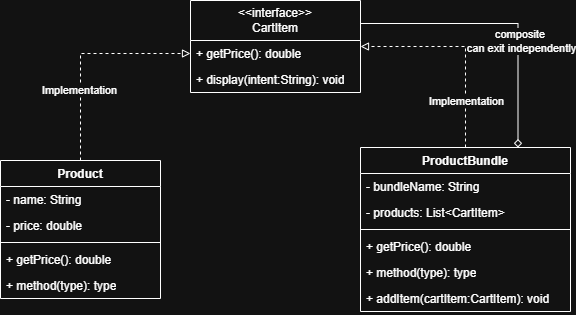

The diagram above was exported from draw.io. Its source (the exported page's mxGraphModel, read from the mxfile embedded in the PNG):
<mxGraphModel dx="1042" dy="527" grid="1" gridSize="10" guides="1" tooltips="1" connect="1" arrows="1" fold="1" page="1" pageScale="1" pageWidth="850" pageHeight="1100" math="0" shadow="0">
  <root>
    <mxCell id="0" />
    <mxCell id="1" parent="0" />
    <mxCell id="ANkMYHjBIF0ecjqH2YWp-22" edge="1" parent="1" source="ANkMYHjBIF0ecjqH2YWp-1" style="edgeStyle=orthogonalEdgeStyle;rounded=0;orthogonalLoop=1;jettySize=auto;html=1;exitX=1;exitY=0.25;exitDx=0;exitDy=0;entryX=0.75;entryY=0;entryDx=0;entryDy=0;endArrow=diamond;endFill=0;" target="ANkMYHjBIF0ecjqH2YWp-11">
      <mxGeometry relative="1" as="geometry" />
    </mxCell>
    <mxCell id="ANkMYHjBIF0ecjqH2YWp-23" connectable="0" parent="ANkMYHjBIF0ecjqH2YWp-22" style="edgeLabel;html=1;align=center;verticalAlign=middle;resizable=0;points=[];" value="composite&amp;nbsp;&lt;div&gt;can exit independently&lt;/div&gt;" vertex="1">
      <mxGeometry relative="1" x="0.2071" as="geometry">
        <mxPoint x="3" y="5" as="offset" />
      </mxGeometry>
    </mxCell>
    <mxCell id="ANkMYHjBIF0ecjqH2YWp-1" parent="1" style="swimlane;fontStyle=0;childLayout=stackLayout;horizontal=1;startSize=40;fillColor=none;horizontalStack=0;resizeParent=1;resizeParentMax=0;resizeLast=0;collapsible=1;marginBottom=0;whiteSpace=wrap;html=1;" value="&amp;lt;&amp;lt;interface&amp;gt;&amp;gt;&lt;div&gt;CartItem&lt;/div&gt;" vertex="1">
      <mxGeometry height="92" width="170" x="340" y="40" as="geometry" />
    </mxCell>
    <mxCell id="ANkMYHjBIF0ecjqH2YWp-2" parent="ANkMYHjBIF0ecjqH2YWp-1" style="text;strokeColor=none;fillColor=none;align=left;verticalAlign=top;spacingLeft=4;spacingRight=4;overflow=hidden;rotatable=0;points=[[0,0.5],[1,0.5]];portConstraint=eastwest;whiteSpace=wrap;html=1;" value="+ getPrice(): double" vertex="1">
      <mxGeometry height="26" width="170" y="40" as="geometry" />
    </mxCell>
    <mxCell id="ANkMYHjBIF0ecjqH2YWp-3" parent="ANkMYHjBIF0ecjqH2YWp-1" style="text;strokeColor=none;fillColor=none;align=left;verticalAlign=top;spacingLeft=4;spacingRight=4;overflow=hidden;rotatable=0;points=[[0,0.5],[1,0.5]];portConstraint=eastwest;whiteSpace=wrap;html=1;" value="+ display(intent:String): void" vertex="1">
      <mxGeometry height="26" width="170" y="66" as="geometry" />
    </mxCell>
    <mxCell id="ANkMYHjBIF0ecjqH2YWp-18" edge="1" parent="1" source="ANkMYHjBIF0ecjqH2YWp-5" style="edgeStyle=orthogonalEdgeStyle;rounded=0;orthogonalLoop=1;jettySize=auto;html=1;entryX=0;entryY=0.5;entryDx=0;entryDy=0;dashed=1;endArrow=block;endFill=0;" target="ANkMYHjBIF0ecjqH2YWp-2">
      <mxGeometry relative="1" as="geometry" />
    </mxCell>
    <mxCell id="ANkMYHjBIF0ecjqH2YWp-19" connectable="0" parent="ANkMYHjBIF0ecjqH2YWp-18" style="edgeLabel;html=1;align=center;verticalAlign=middle;resizable=0;points=[];" value="Implementation" vertex="1">
      <mxGeometry relative="1" x="-0.3493" y="2" as="geometry">
        <mxPoint as="offset" />
      </mxGeometry>
    </mxCell>
    <mxCell id="ANkMYHjBIF0ecjqH2YWp-5" parent="1" style="swimlane;fontStyle=1;align=center;verticalAlign=top;childLayout=stackLayout;horizontal=1;startSize=26;horizontalStack=0;resizeParent=1;resizeParentMax=0;resizeLast=0;collapsible=1;marginBottom=0;whiteSpace=wrap;html=1;" value="Product" vertex="1">
      <mxGeometry height="138" width="160" x="150" y="200" as="geometry" />
    </mxCell>
    <mxCell id="ANkMYHjBIF0ecjqH2YWp-6" parent="ANkMYHjBIF0ecjqH2YWp-5" style="text;strokeColor=none;fillColor=none;align=left;verticalAlign=top;spacingLeft=4;spacingRight=4;overflow=hidden;rotatable=0;points=[[0,0.5],[1,0.5]];portConstraint=eastwest;whiteSpace=wrap;html=1;" value="- name: String" vertex="1">
      <mxGeometry height="26" width="160" y="26" as="geometry" />
    </mxCell>
    <mxCell id="ANkMYHjBIF0ecjqH2YWp-9" parent="ANkMYHjBIF0ecjqH2YWp-5" style="text;strokeColor=none;fillColor=none;align=left;verticalAlign=top;spacingLeft=4;spacingRight=4;overflow=hidden;rotatable=0;points=[[0,0.5],[1,0.5]];portConstraint=eastwest;whiteSpace=wrap;html=1;" value="- price: double" vertex="1">
      <mxGeometry height="26" width="160" y="52" as="geometry" />
    </mxCell>
    <mxCell id="ANkMYHjBIF0ecjqH2YWp-7" parent="ANkMYHjBIF0ecjqH2YWp-5" style="line;strokeWidth=1;fillColor=none;align=left;verticalAlign=middle;spacingTop=-1;spacingLeft=3;spacingRight=3;rotatable=0;labelPosition=right;points=[];portConstraint=eastwest;strokeColor=inherit;" value="" vertex="1">
      <mxGeometry height="8" width="160" y="78" as="geometry" />
    </mxCell>
    <mxCell id="ANkMYHjBIF0ecjqH2YWp-10" parent="ANkMYHjBIF0ecjqH2YWp-5" style="text;strokeColor=none;fillColor=none;align=left;verticalAlign=top;spacingLeft=4;spacingRight=4;overflow=hidden;rotatable=0;points=[[0,0.5],[1,0.5]];portConstraint=eastwest;whiteSpace=wrap;html=1;" value="+ getPrice(): double" vertex="1">
      <mxGeometry height="26" width="160" y="86" as="geometry" />
    </mxCell>
    <mxCell id="ANkMYHjBIF0ecjqH2YWp-8" parent="ANkMYHjBIF0ecjqH2YWp-5" style="text;strokeColor=none;fillColor=none;align=left;verticalAlign=top;spacingLeft=4;spacingRight=4;overflow=hidden;rotatable=0;points=[[0,0.5],[1,0.5]];portConstraint=eastwest;whiteSpace=wrap;html=1;" value="+ method(type): type" vertex="1">
      <mxGeometry height="26" width="160" y="112" as="geometry" />
    </mxCell>
    <mxCell id="ANkMYHjBIF0ecjqH2YWp-20" edge="1" parent="1" source="ANkMYHjBIF0ecjqH2YWp-11" style="edgeStyle=orthogonalEdgeStyle;rounded=0;orthogonalLoop=1;jettySize=auto;html=1;entryX=1;entryY=0.5;entryDx=0;entryDy=0;dashed=1;endArrow=block;endFill=0;" target="ANkMYHjBIF0ecjqH2YWp-1">
      <mxGeometry relative="1" as="geometry" />
    </mxCell>
    <mxCell id="ANkMYHjBIF0ecjqH2YWp-21" connectable="0" parent="ANkMYHjBIF0ecjqH2YWp-20" style="edgeLabel;html=1;align=center;verticalAlign=middle;resizable=0;points=[];" value="Implementation" vertex="1">
      <mxGeometry relative="1" x="-0.2757" y="-1" as="geometry">
        <mxPoint x="-1" y="28" as="offset" />
      </mxGeometry>
    </mxCell>
    <mxCell id="ANkMYHjBIF0ecjqH2YWp-11" parent="1" style="swimlane;fontStyle=1;align=center;verticalAlign=top;childLayout=stackLayout;horizontal=1;startSize=26;horizontalStack=0;resizeParent=1;resizeParentMax=0;resizeLast=0;collapsible=1;marginBottom=0;whiteSpace=wrap;html=1;" value="ProductBundle" vertex="1">
      <mxGeometry height="164" width="210" x="510" y="187" as="geometry" />
    </mxCell>
    <mxCell id="ANkMYHjBIF0ecjqH2YWp-12" parent="ANkMYHjBIF0ecjqH2YWp-11" style="text;strokeColor=none;fillColor=none;align=left;verticalAlign=top;spacingLeft=4;spacingRight=4;overflow=hidden;rotatable=0;points=[[0,0.5],[1,0.5]];portConstraint=eastwest;whiteSpace=wrap;html=1;" value="- bundleName: String" vertex="1">
      <mxGeometry height="26" width="210" y="26" as="geometry" />
    </mxCell>
    <mxCell id="ANkMYHjBIF0ecjqH2YWp-13" parent="ANkMYHjBIF0ecjqH2YWp-11" style="text;strokeColor=none;fillColor=none;align=left;verticalAlign=top;spacingLeft=4;spacingRight=4;overflow=hidden;rotatable=0;points=[[0,0.5],[1,0.5]];portConstraint=eastwest;whiteSpace=wrap;html=1;" value="- products: List&amp;lt;CartItem&amp;gt;" vertex="1">
      <mxGeometry height="26" width="210" y="52" as="geometry" />
    </mxCell>
    <mxCell id="ANkMYHjBIF0ecjqH2YWp-14" parent="ANkMYHjBIF0ecjqH2YWp-11" style="line;strokeWidth=1;fillColor=none;align=left;verticalAlign=middle;spacingTop=-1;spacingLeft=3;spacingRight=3;rotatable=0;labelPosition=right;points=[];portConstraint=eastwest;strokeColor=inherit;" value="" vertex="1">
      <mxGeometry height="8" width="210" y="78" as="geometry" />
    </mxCell>
    <mxCell id="ANkMYHjBIF0ecjqH2YWp-15" parent="ANkMYHjBIF0ecjqH2YWp-11" style="text;strokeColor=none;fillColor=none;align=left;verticalAlign=top;spacingLeft=4;spacingRight=4;overflow=hidden;rotatable=0;points=[[0,0.5],[1,0.5]];portConstraint=eastwest;whiteSpace=wrap;html=1;" value="+ getPrice(): double" vertex="1">
      <mxGeometry height="26" width="210" y="86" as="geometry" />
    </mxCell>
    <mxCell id="ANkMYHjBIF0ecjqH2YWp-16" parent="ANkMYHjBIF0ecjqH2YWp-11" style="text;strokeColor=none;fillColor=none;align=left;verticalAlign=top;spacingLeft=4;spacingRight=4;overflow=hidden;rotatable=0;points=[[0,0.5],[1,0.5]];portConstraint=eastwest;whiteSpace=wrap;html=1;" value="+ method(type): type" vertex="1">
      <mxGeometry height="26" width="210" y="112" as="geometry" />
    </mxCell>
    <mxCell id="ANkMYHjBIF0ecjqH2YWp-17" parent="ANkMYHjBIF0ecjqH2YWp-11" style="text;strokeColor=none;fillColor=none;align=left;verticalAlign=top;spacingLeft=4;spacingRight=4;overflow=hidden;rotatable=0;points=[[0,0.5],[1,0.5]];portConstraint=eastwest;whiteSpace=wrap;html=1;" value="+ addItem(cartItem:CartItem): void" vertex="1">
      <mxGeometry height="26" width="210" y="138" as="geometry" />
    </mxCell>
  </root>
</mxGraphModel>